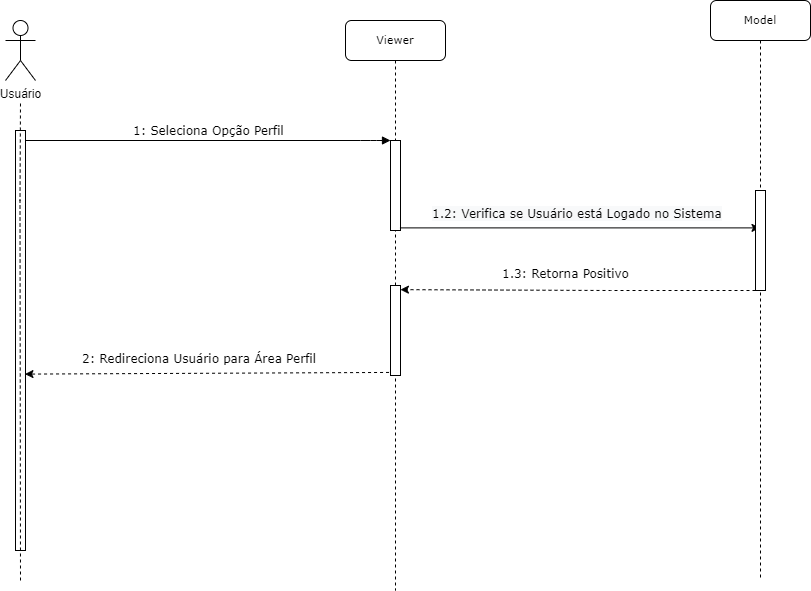

The diagram above was exported from draw.io. Its source (the exported page's mxGraphModel, read from the mxfile embedded in the PNG):
<mxGraphModel dx="1247" dy="654" grid="1" gridSize="10" guides="1" tooltips="1" connect="1" arrows="1" fold="1" page="1" pageScale="1" pageWidth="1100" pageHeight="850" background="none" math="0" shadow="0">
  <root>
    <mxCell id="0" />
    <mxCell id="1" parent="0" />
    <mxCell id="7baba1c4bc27f4b0-2" value="&lt;font style=&quot;font-size: 11px;&quot;&gt;Viewer&lt;/font&gt;" style="shape=umlLifeline;perimeter=lifelinePerimeter;whiteSpace=wrap;html=1;container=1;collapsible=0;recursiveResize=0;outlineConnect=0;rounded=1;shadow=0;comic=0;labelBackgroundColor=none;strokeWidth=1;fontFamily=Verdana;fontSize=12;align=center;" parent="1" vertex="1">
      <mxGeometry x="475" y="70" width="100" height="570" as="geometry" />
    </mxCell>
    <mxCell id="af6eELoFArG8XG_N5RnH-13" value="" style="html=1;points=[];perimeter=orthogonalPerimeter;rounded=0;shadow=0;comic=0;labelBackgroundColor=none;strokeWidth=1;fontFamily=Verdana;fontSize=12;align=center;" vertex="1" parent="7baba1c4bc27f4b0-2">
      <mxGeometry x="45" y="265" width="10" height="90" as="geometry" />
    </mxCell>
    <mxCell id="7baba1c4bc27f4b0-10" value="" style="html=1;points=[];perimeter=orthogonalPerimeter;rounded=0;shadow=0;comic=0;labelBackgroundColor=none;strokeWidth=1;fontFamily=Verdana;fontSize=12;align=center;" parent="7baba1c4bc27f4b0-2" vertex="1">
      <mxGeometry x="45" y="120" width="10" height="90" as="geometry" />
    </mxCell>
    <mxCell id="af6eELoFArG8XG_N5RnH-7" value="" style="endArrow=none;html=1;rounded=0;dashed=1;" edge="1" parent="7baba1c4bc27f4b0-2" source="7baba1c4bc27f4b0-2" target="7baba1c4bc27f4b0-10">
      <mxGeometry width="50" height="50" relative="1" as="geometry">
        <mxPoint x="94.5" y="210" as="sourcePoint" />
        <mxPoint x="355" y="210" as="targetPoint" />
        <Array as="points" />
      </mxGeometry>
    </mxCell>
    <mxCell id="7baba1c4bc27f4b0-11" value="1: Seleciona Opção Perfil" style="html=1;verticalAlign=bottom;endArrow=block;labelBackgroundColor=none;fontFamily=Verdana;fontSize=12;edgeStyle=elbowEdgeStyle;elbow=vertical;" parent="1" source="7baba1c4bc27f4b0-9" target="7baba1c4bc27f4b0-10" edge="1">
      <mxGeometry relative="1" as="geometry">
        <mxPoint x="220" y="190" as="sourcePoint" />
        <mxPoint x="557" y="190" as="targetPoint" />
        <Array as="points">
          <mxPoint x="500" y="190" />
          <mxPoint x="540" y="190" />
          <mxPoint x="350" y="190" />
          <mxPoint x="540" y="173" />
        </Array>
      </mxGeometry>
    </mxCell>
    <mxCell id="iaJCb5hyQasGFRkh0AFz-1" value="Usuário" style="shape=umlActor;verticalLabelPosition=bottom;verticalAlign=top;html=1;outlineConnect=0;" parent="1" vertex="1">
      <mxGeometry x="135" y="70" width="30" height="60" as="geometry" />
    </mxCell>
    <mxCell id="7baba1c4bc27f4b0-9" value="" style="html=1;points=[];perimeter=orthogonalPerimeter;rounded=0;shadow=0;comic=0;labelBackgroundColor=none;strokeWidth=1;fontFamily=Verdana;fontSize=12;align=center;" parent="1" vertex="1">
      <mxGeometry x="145" y="180" width="10" height="420" as="geometry" />
    </mxCell>
    <mxCell id="iaJCb5hyQasGFRkh0AFz-14" value="" style="endArrow=none;dashed=1;html=1;rounded=0;" parent="1" edge="1">
      <mxGeometry width="50" height="50" relative="1" as="geometry">
        <mxPoint x="150" y="630" as="sourcePoint" />
        <mxPoint x="150" y="150" as="targetPoint" />
        <Array as="points">
          <mxPoint x="149.5" y="250" />
        </Array>
      </mxGeometry>
    </mxCell>
    <mxCell id="af6eELoFArG8XG_N5RnH-3" value="&lt;font style=&quot;font-size: 11px;&quot;&gt;Model&lt;/font&gt;" style="shape=umlLifeline;perimeter=lifelinePerimeter;whiteSpace=wrap;html=1;container=0;collapsible=0;recursiveResize=0;outlineConnect=0;rounded=1;shadow=0;comic=0;labelBackgroundColor=none;strokeWidth=1;fontFamily=Verdana;fontSize=12;align=center;" vertex="1" parent="1">
      <mxGeometry x="840" y="50" width="100" height="580" as="geometry" />
    </mxCell>
    <mxCell id="af6eELoFArG8XG_N5RnH-12" value="" style="endArrow=classic;html=1;rounded=0;exitX=0.946;exitY=0.971;exitDx=0;exitDy=0;exitPerimeter=0;" edge="1" parent="1" source="7baba1c4bc27f4b0-10" target="af6eELoFArG8XG_N5RnH-3">
      <mxGeometry width="50" height="50" relative="1" as="geometry">
        <mxPoint x="630" y="340" as="sourcePoint" />
        <mxPoint x="680" y="290" as="targetPoint" />
      </mxGeometry>
    </mxCell>
    <mxCell id="iaJCb5hyQasGFRkh0AFz-23" value="&lt;span style=&quot;color: rgb(0, 0, 0); font-family: Verdana; font-size: 12px; font-style: normal; font-variant-ligatures: normal; font-variant-caps: normal; font-weight: 400; letter-spacing: normal; orphans: 2; text-align: center; text-indent: 0px; text-transform: none; widows: 2; word-spacing: 0px; -webkit-text-stroke-width: 0px; background-color: rgb(248, 249, 250); text-decoration-thickness: initial; text-decoration-style: initial; text-decoration-color: initial; float: none; display: inline !important;&quot;&gt;1.2: Verifica se Usuário está Logado no Sistema&lt;/span&gt;" style="text;whiteSpace=wrap;html=1;" parent="1" vertex="1">
      <mxGeometry x="560" y="250" width="300" height="40" as="geometry" />
    </mxCell>
    <mxCell id="af6eELoFArG8XG_N5RnH-16" value="" style="endArrow=classic;html=1;rounded=0;dashed=1;exitX=-0.145;exitY=0.966;exitDx=0;exitDy=0;exitPerimeter=0;entryX=0.946;entryY=0.58;entryDx=0;entryDy=0;entryPerimeter=0;" edge="1" parent="1" source="af6eELoFArG8XG_N5RnH-13" target="7baba1c4bc27f4b0-9">
      <mxGeometry width="50" height="50" relative="1" as="geometry">
        <mxPoint x="510" y="385" as="sourcePoint" />
        <mxPoint x="560" y="335" as="targetPoint" />
      </mxGeometry>
    </mxCell>
    <mxCell id="af6eELoFArG8XG_N5RnH-4" value="" style="html=1;points=[];perimeter=orthogonalPerimeter;rounded=0;shadow=0;comic=0;labelBackgroundColor=none;strokeWidth=1;fontFamily=Verdana;fontSize=12;align=center;" vertex="1" parent="1">
      <mxGeometry x="885" y="240" width="10" height="100" as="geometry" />
    </mxCell>
    <mxCell id="af6eELoFArG8XG_N5RnH-21" value="" style="endArrow=classic;html=1;rounded=0;dashed=1;entryX=0.992;entryY=0.046;entryDx=0;entryDy=0;entryPerimeter=0;" edge="1" parent="1" source="af6eELoFArG8XG_N5RnH-4" target="af6eELoFArG8XG_N5RnH-13">
      <mxGeometry width="50" height="50" relative="1" as="geometry">
        <mxPoint x="889.5" y="420" as="sourcePoint" />
        <mxPoint x="532.6400000000001" y="421.94000000000005" as="targetPoint" />
        <Array as="points">
          <mxPoint x="740" y="340" />
        </Array>
      </mxGeometry>
    </mxCell>
    <mxCell id="af6eELoFArG8XG_N5RnH-22" value="&lt;div style=&quot;text-align: center;&quot;&gt;&lt;font face=&quot;Verdana&quot;&gt;1.3: Retorna Positivo&lt;/font&gt;&lt;/div&gt;" style="text;whiteSpace=wrap;html=1;" vertex="1" parent="1">
      <mxGeometry x="630" y="310" width="290" height="40" as="geometry" />
    </mxCell>
    <mxCell id="af6eELoFArG8XG_N5RnH-23" value="&lt;div style=&quot;text-align: center;&quot;&gt;&lt;span style=&quot;background-color: initial;&quot;&gt;&lt;font face=&quot;Verdana&quot;&gt;2: Redireciona Usuário para Área Perfil&lt;/font&gt;&lt;/span&gt;&lt;/div&gt;" style="text;whiteSpace=wrap;html=1;" vertex="1" parent="1">
      <mxGeometry x="210" y="395" width="290" height="40" as="geometry" />
    </mxCell>
  </root>
</mxGraphModel>